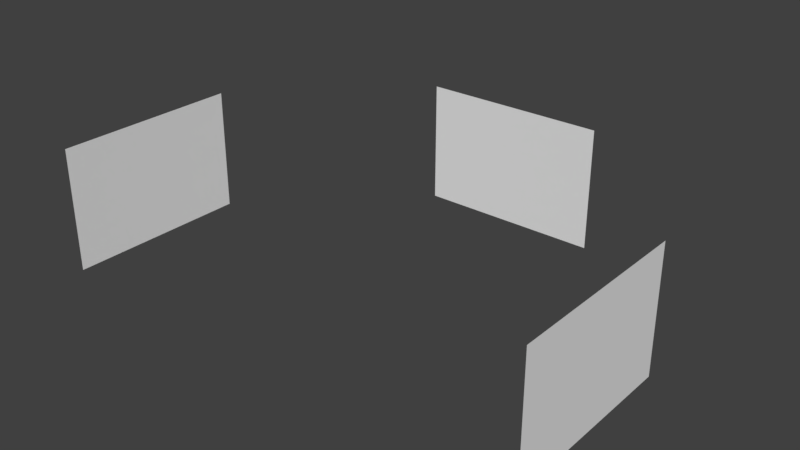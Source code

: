 # Source: tutorial.blend  (saved by Blender 2.79.0; exported with 4.5.12 LTS)
import bpy
from mathutils import Matrix  # noqa: F401  (used for matrix-valued properties, if any)

bpy.ops.wm.read_factory_settings(use_empty=True)
scene = bpy.context.scene
scene.name = 'Scene'

# ---- collections
col_collection_1 = bpy.data.collections.new('Collection 1'); scene.collection.children.link(col_collection_1)

# ---- materials (node trees are filled in below, after node groups)
mat_tutorial_001 = bpy.data.materials.new('Tutorial.001')
mat_tutorial_001.alpha_threshold = 0.0
mat_tutorial_001.use_transparent_shadow = False
mat_tutorial_001.roughness = 0.5

# ---- material node trees

# ---- world
world_world = bpy.data.worlds.new('World'); scene.world = world_world
world_world.color = (0.05088, 0.05088, 0.05088)
world_world.use_sun_shadow = False
world_world.sun_shadow_jitter_overblur = 0.0
world_world.cycles.sampling_method = 'MANUAL'

# ---- meshes
me_tutorialplane = bpy.data.meshes.new('TutorialPlane')
me_tutorialplane.from_pydata([(-1.0, -0.5, 0.0), (1.0, -0.5, 0.0), (-1.0, 0.5, 0.0), (1.0, 0.5, 0.0), (0.0, -0.5, 0.0), (0.0, 0.5, 0.0), (-1.0, 0.0, 0.0), (0.5, -0.5, 0.0), (1.0, 0.0, 0.0), (-0.5, 0.5, 0.0), (-0.5, -0.5, 0.0), (0.5, 0.5, 0.0), (0.0, 0.0, 0.0), (-0.5, 0.0, 0.0), (0.5, 0.0, 0.0)], [], [(8, 11, 14), (12, 9, 13), (13, 2, 6), (10, 6, 0), (4, 13, 10), (14, 5, 12), (7, 12, 4), (1, 14, 7), (8, 3, 11), (12, 5, 9), (13, 9, 2), (10, 13, 6), (4, 12, 13), (14, 11, 5), (7, 14, 12), (1, 8, 14)])
_uv = me_tutorialplane.uv_layers.new(name='UVMap')
_uv.uv.foreach_set('vector', [1.0, 0.5, 0.75, 1.0, 0.75, 0.5, 0.5, 0.5, 0.25, 1.0, 0.25, 0.5, 0.25, 0.5, 0.0, 1.0, 0.0, 0.5, 0.25, 0.0, 0.0, 0.5, 0.0, 0.0, 0.5, 0.0, 0.25, 0.5, 0.25, 0.0, 0.75, 0.5, 0.5, 1.0, 0.5, 0.5, 0.75, 0.0, 0.5, 0.5, 0.5, 0.0, 1.0, 0.0, 0.75, 0.5, 0.75, 0.0, 1.0, 0.5, 1.0, 1.0, 0.75, 1.0, 0.5, 0.5, 0.5, 1.0, 0.25, 1.0, 0.25, 0.5, 0.25, 1.0, 0.0, 1.0, 0.25, 0.0, 0.25, 0.5, 0.0, 0.5, 0.5, 0.0, 0.5, 0.5, 0.25, 0.5, 0.75, 0.5, 0.75, 1.0, 0.5, 1.0, 0.75, 0.0, 0.75, 0.5, 0.5, 0.5, 1.0, 0.0, 1.0, 0.5, 0.75, 0.5])
me_tutorialplane.materials.append(mat_tutorial_001)
me_tutorialplane.use_remesh_preserve_volume = False
me_tutorialplane.use_remesh_preserve_attributes = False
me_tutorialplane.use_mirror_vertex_groups = False
me_tutorialplane.update()

# ---- objects
ob_empty = bpy.data.objects.new('Empty', None)
ob_tutorialplane_003 = bpy.data.objects.new('TutorialPlane.003', me_tutorialplane)
ob_tutorialplane_001 = bpy.data.objects.new('TutorialPlane.001', me_tutorialplane)
ob_tutorialplane_002 = bpy.data.objects.new('TutorialPlane.002', me_tutorialplane)

# ---- transforms, parenting, visibility, modifiers, constraints
ob_empty.location = (0.0, 0.0, 0.0)
ob_empty.empty_image_offset = (0.0, 0.0)
ob_empty.lineart.crease_threshold = 0.0
ob_tutorialplane_003.parent = ob_empty
ob_tutorialplane_003.location = (2.0, 0.0, 1.5)
ob_tutorialplane_003.rotation_euler = (1.571, -2.98e-08, -1.571)
ob_tutorialplane_003.scale = (0.75, 1.0, 1.0)
ob_tutorialplane_003.lineart.crease_threshold = 0.0
ob_tutorialplane_001.parent = ob_empty
ob_tutorialplane_001.location = (-2.0, 0.0, 1.5)
ob_tutorialplane_001.rotation_euler = (1.571, 2.98e-08, 1.571)
ob_tutorialplane_001.scale = (0.75, 1.0, 1.0)
ob_tutorialplane_001.lineart.crease_threshold = 0.0
ob_tutorialplane_002.parent = ob_empty
ob_tutorialplane_002.location = (0.0, 2.0, 1.5)
ob_tutorialplane_002.rotation_euler = (1.571, -0.0, 0.0)
ob_tutorialplane_002.scale = (0.75, 1.0, 1.0)
ob_tutorialplane_002.lineart.crease_threshold = 0.0

# ---- collection membership
col_collection_1.objects.link(ob_empty)
col_collection_1.objects.link(ob_tutorialplane_003)
col_collection_1.objects.link(ob_tutorialplane_001)
col_collection_1.objects.link(ob_tutorialplane_002)

# ---- scene / render settings (as saved in the file)
scene.frame_start = 1; scene.frame_end = 250; scene.frame_set(1)
scene.render.engine = 'BLENDER_EEVEE_NEXT'
scene.render.resolution_percentage = 50
scene.render.dither_intensity = 0.0
scene.cycles.use_denoising = False
scene.cycles.samples = 128
scene.cycles.sampling_pattern = 'TABULATED_SOBOL'
scene.cycles.use_adaptive_sampling = False
scene.cycles.use_light_tree = False
scene.cycles.blur_glossy = 0.0
scene.cycles.sample_clamp_indirect = 0.0
scene.view_settings.view_transform = 'Standard'
bpy.context.view_layer.update()

# ---- added for rendering (the .blend has no active camera and no usable light): camera, sun
cam_auto = bpy.data.cameras.new('AutoCamera')
cam_auto.lens = 50.0
cam_auto.sensor_width = 36.0
cam_auto.clip_end = 1000.0
ob_auto_camera = bpy.data.objects.new('AutoCamera', cam_auto)
scene.collection.objects.link(ob_auto_camera)
ob_auto_camera.location = (4.58547, -4.87756, 5.16837)
ob_auto_camera.rotation_euler = (1.09748, -7.21219e-08, 0.694738)
scene.camera = ob_auto_camera
light_auto_sun = bpy.data.lights.new('AutoSun', 'SUN')
light_auto_sun.energy = 3.0
light_auto_sun.angle = 0.0523599
ob_auto_sun = bpy.data.objects.new('AutoSun', light_auto_sun)
scene.collection.objects.link(ob_auto_sun)
ob_auto_sun.rotation_euler = (0.872665, 0.174533, 0.523599)
bpy.context.view_layer.update()
